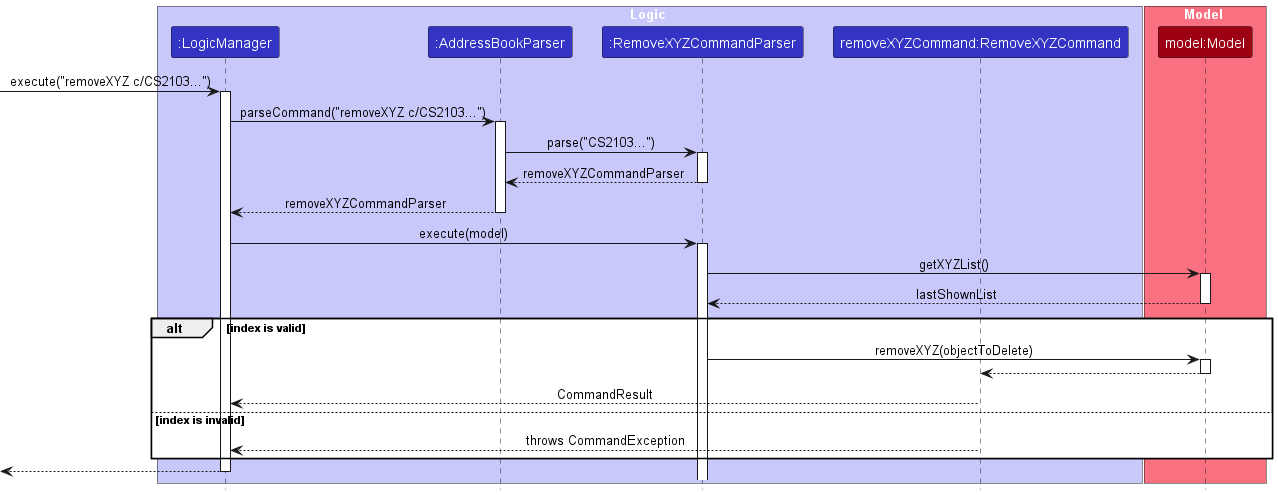

The diagram above was rendered by PlantUML. Its source (embedded in the PNG):
@startuml
!include style.puml
skinparam ArrowFontStyle plain

box Logic LOGIC_COLOR_T1
participant ":LogicManager" as LogicManager LOGIC_COLOR
participant ":AddressBookParser" as AddressBookParser LOGIC_COLOR
participant ":RemoveXYZCommandParser" as RemoveXYZCommandParser LOGIC_COLOR
participant "removeXYZCommand:RemoveXYZCommand" as RemoveXYZCommand LOGIC_COLOR
end box

box Model MODEL_COLOR_T1
participant "model:Model" as Model MODEL_COLOR
end box

[-> LogicManager : execute("removeXYZ c/CS2103...")
activate LogicManager

LogicManager -> AddressBookParser : parseCommand("removeXYZ c/CS2103...")
activate AddressBookParser

AddressBookParser -> RemoveXYZCommandParser : parse("CS2103...")
activate RemoveXYZCommandParser
RemoveXYZCommandParser --> AddressBookParser : removeXYZCommandParser
deactivate RemoveXYZCommandParser

AddressBookParser --> LogicManager : removeXYZCommandParser
deactivate AddressBookParser

LogicManager -> RemoveXYZCommandParser : execute(model)
activate RemoveXYZCommandParser

RemoveXYZCommandParser -> Model : getXYZList()
activate Model
Model --> RemoveXYZCommandParser : lastShownList
deactivate Model

alt index is valid
    RemoveXYZCommandParser -> Model : removeXYZ(objectToDelete)
    activate Model
    Model --> RemoveXYZCommand
    deactivate Model
    RemoveXYZCommand --> LogicManager : CommandResult
else index is invalid
    RemoveXYZCommand --> LogicManager : throws CommandException
end

deactivate RemoveXYZCommand
[<-- LogicManager
deactivate LogicManager
@enduml